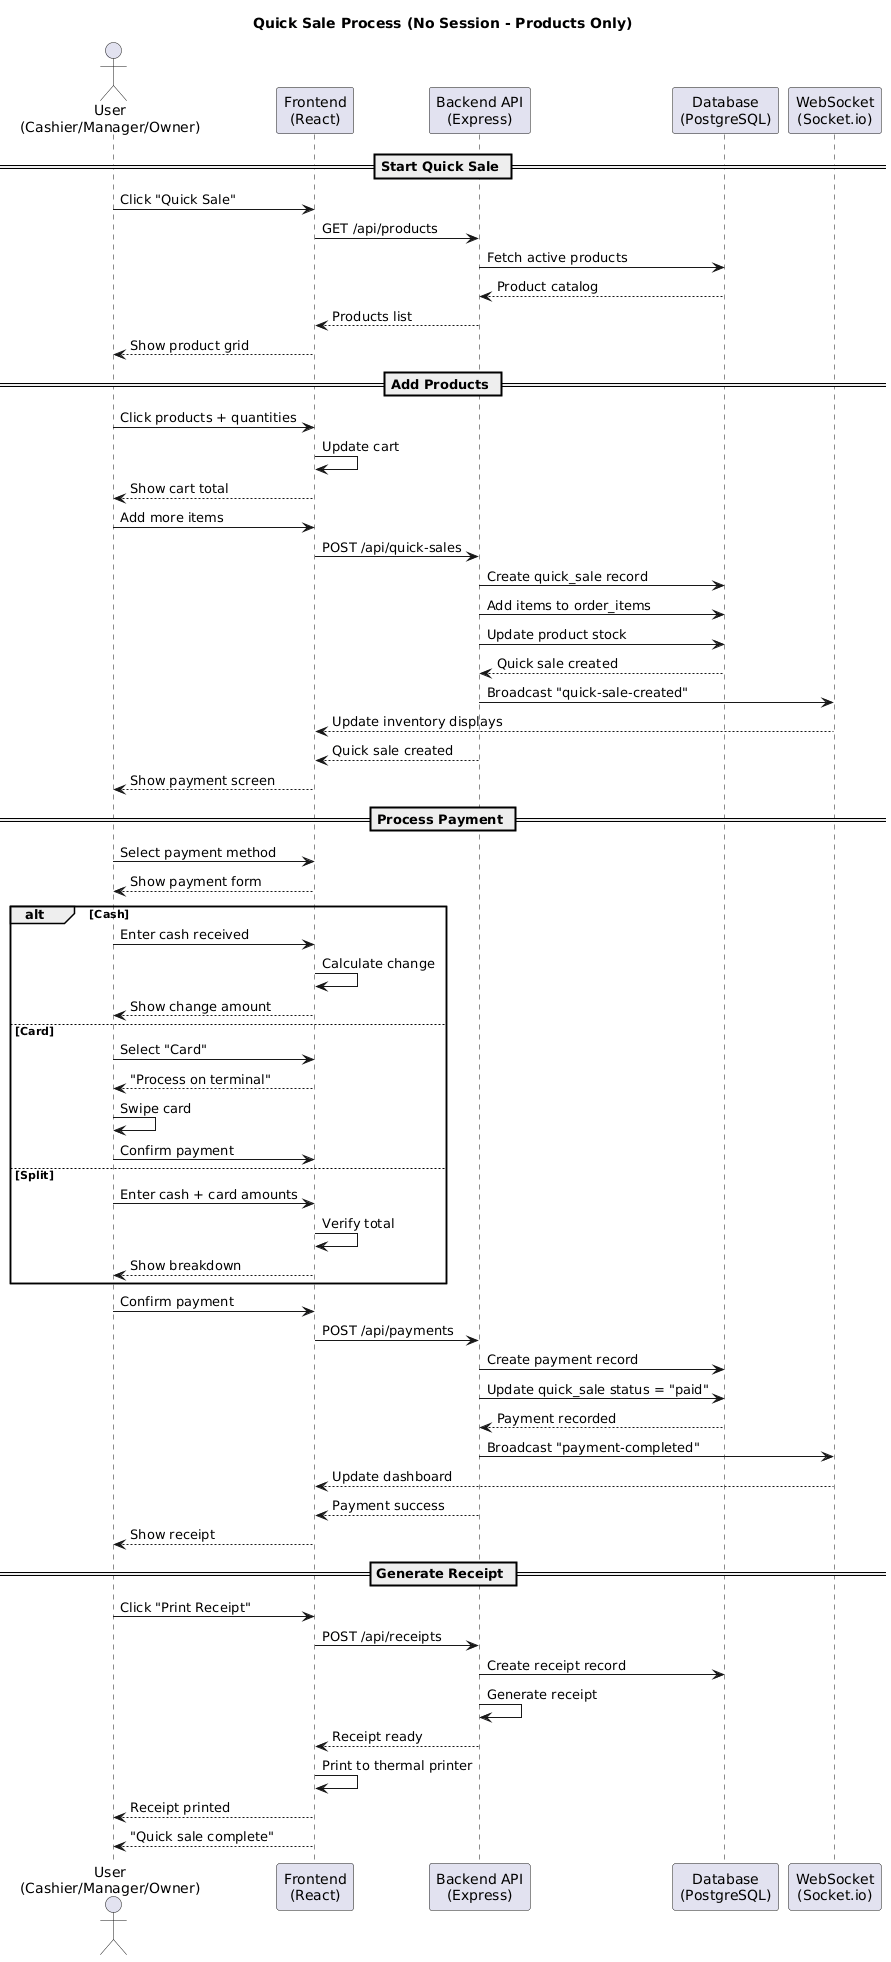

The diagram above was rendered by PlantUML. Its source (embedded in the PNG):
@startuml
title Quick Sale Process (No Session - Products Only)

actor "User\n(Cashier/Manager/Owner)" as User
participant "Frontend\n(React)" as Frontend
participant "Backend API\n(Express)" as API
participant "Database\n(PostgreSQL)" as DB
participant "WebSocket\n(Socket.io)" as WS

== Start Quick Sale ==
User -> Frontend: Click "Quick Sale"
Frontend -> API: GET /api/products
API -> DB: Fetch active products
DB --> API: Product catalog
API --> Frontend: Products list
Frontend --> User: Show product grid

== Add Products ==
User -> Frontend: Click products + quantities
Frontend -> Frontend: Update cart
Frontend --> User: Show cart total

User -> Frontend: Add more items
Frontend -> API: POST /api/quick-sales
API -> DB: Create quick_sale record
API -> DB: Add items to order_items
API -> DB: Update product stock
DB --> API: Quick sale created
API -> WS: Broadcast "quick-sale-created"
WS --> Frontend: Update inventory displays
API --> Frontend: Quick sale created
Frontend --> User: Show payment screen

== Process Payment ==
User -> Frontend: Select payment method
Frontend --> User: Show payment form

alt Cash
    User -> Frontend: Enter cash received
    Frontend -> Frontend: Calculate change
    Frontend --> User: Show change amount
    
else Card
    User -> Frontend: Select "Card"
    Frontend --> User: "Process on terminal"
    User -> User: Swipe card
    User -> Frontend: Confirm payment
    
else Split
    User -> Frontend: Enter cash + card amounts
    Frontend -> Frontend: Verify total
    Frontend --> User: Show breakdown
end

User -> Frontend: Confirm payment
Frontend -> API: POST /api/payments
API -> DB: Create payment record
API -> DB: Update quick_sale status = "paid"
DB --> API: Payment recorded
API -> WS: Broadcast "payment-completed"
WS --> Frontend: Update dashboard
API --> Frontend: Payment success
Frontend --> User: Show receipt

== Generate Receipt ==
User -> Frontend: Click "Print Receipt"
Frontend -> API: POST /api/receipts
API -> DB: Create receipt record
API -> API: Generate receipt
API --> Frontend: Receipt ready
Frontend -> Frontend: Print to thermal printer
Frontend --> User: Receipt printed
Frontend --> User: "Quick sale complete"
@enduml